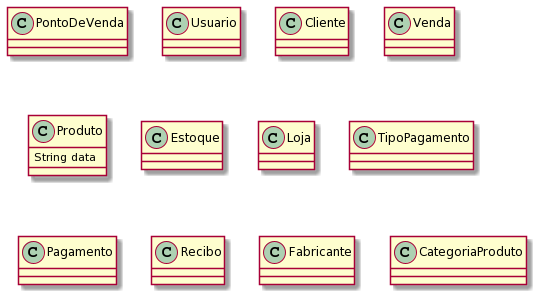

The diagram above was rendered by PlantUML. Its source (embedded in the PNG):
@startuml
class PontoDeVenda
class Usuario
class Cliente
class Venda
class Produto   {
  String data
}

class Estoque
class Loja
class TipoPagamento
class Pagamento
class Recibo
class Fabricante
class CategoriaProduto
@enduml